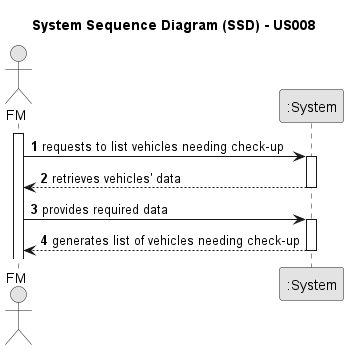

The diagram above was rendered by PlantUML. Its source (embedded in the PNG):
@startuml
skinparam monochrome true
skinparam packageStyle rectangle
skinparam shadowing false

title System Sequence Diagram (SSD) - US008

autonumber

actor "FM" as FM
participant ":System" as System

activate FM

    FM -> System: requests to list vehicles needing check-up
    activate System

    System --> FM: retrieves vehicles' data
    deactivate System

    FM -> System: provides required data
    activate System

    System --> FM: generates list of vehicles needing check-up
    deactivate System

@enduml